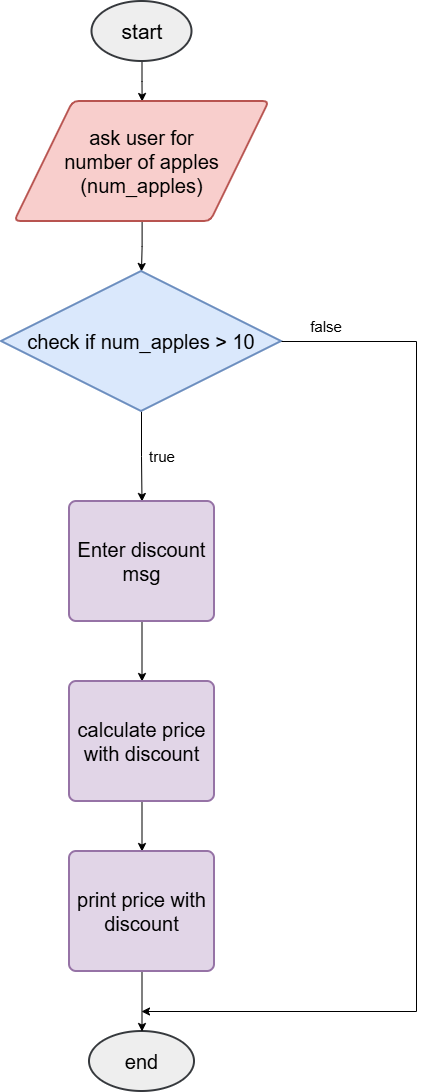

The diagram above was exported from draw.io. Its source (the exported page's mxGraphModel, read from the mxfile embedded in the PNG):
<mxGraphModel dx="2084" dy="1124" grid="1" gridSize="10" guides="1" tooltips="1" connect="1" arrows="1" fold="1" page="1" pageScale="1" pageWidth="850" pageHeight="1100" math="0" shadow="0">
  <root>
    <mxCell id="0" />
    <mxCell id="1" parent="0" />
    <mxCell id="bIgZT_ApFXEgzbx_vgf5-21" edge="1" parent="1" source="bIgZT_ApFXEgzbx_vgf5-1" style="edgeStyle=orthogonalEdgeStyle;rounded=0;orthogonalLoop=1;jettySize=auto;html=1;" target="bIgZT_ApFXEgzbx_vgf5-20" value="">
      <mxGeometry relative="1" as="geometry" />
    </mxCell>
    <mxCell id="bIgZT_ApFXEgzbx_vgf5-1" parent="1" style="strokeWidth=2;html=1;shape=mxgraph.flowchart.start_1;whiteSpace=wrap;fillColor=#eeeeee;strokeColor=#36393d;" value="&lt;font style=&quot;font-size: 21px;&quot;&gt;start&lt;/font&gt;" vertex="1">
      <mxGeometry height="60" width="100" x="375.5" y="50" as="geometry" />
    </mxCell>
    <mxCell id="bIgZT_ApFXEgzbx_vgf5-2" parent="1" style="strokeWidth=2;html=1;shape=mxgraph.flowchart.start_1;whiteSpace=wrap;fillColor=#eeeeee;strokeColor=#36393d;" value="&lt;font style=&quot;font-size: 20px;&quot;&gt;end&lt;/font&gt;" vertex="1">
      <mxGeometry height="60" width="105" x="373" y="1080" as="geometry" />
    </mxCell>
    <mxCell id="bIgZT_ApFXEgzbx_vgf5-23" edge="1" parent="1" source="bIgZT_ApFXEgzbx_vgf5-20" style="edgeStyle=orthogonalEdgeStyle;rounded=0;orthogonalLoop=1;jettySize=auto;html=1;" target="bIgZT_ApFXEgzbx_vgf5-22" value="">
      <mxGeometry relative="1" as="geometry" />
    </mxCell>
    <mxCell id="bIgZT_ApFXEgzbx_vgf5-20" parent="1" style="shape=parallelogram;html=1;strokeWidth=2;perimeter=parallelogramPerimeter;whiteSpace=wrap;rounded=1;arcSize=12;size=0.23;fillColor=#f8cecc;strokeColor=#b85450;" value="&lt;font style=&quot;font-size: 20px;&quot;&gt;ask user for&lt;/font&gt;&lt;div&gt;&lt;font style=&quot;font-size: 20px;&quot;&gt;number of apples&lt;/font&gt;&lt;/div&gt;&lt;div&gt;&lt;font style=&quot;font-size: 20px;&quot;&gt;(num_apples)&lt;/font&gt;&lt;/div&gt;" vertex="1">
      <mxGeometry height="120" width="254.5" x="298.25" y="150" as="geometry" />
    </mxCell>
    <mxCell id="bIgZT_ApFXEgzbx_vgf5-25" edge="1" parent="1" source="bIgZT_ApFXEgzbx_vgf5-22" style="edgeStyle=orthogonalEdgeStyle;rounded=0;orthogonalLoop=1;jettySize=auto;html=1;" target="bIgZT_ApFXEgzbx_vgf5-24" value="">
      <mxGeometry relative="1" as="geometry" />
    </mxCell>
    <mxCell id="bIgZT_ApFXEgzbx_vgf5-22" parent="1" style="strokeWidth=2;html=1;shape=mxgraph.flowchart.decision;whiteSpace=wrap;fillColor=#dae8fc;strokeColor=#6c8ebf;" value="&lt;font style=&quot;font-size: 20px;&quot;&gt;check if num_apples &amp;gt; 10&lt;/font&gt;" vertex="1">
      <mxGeometry height="140" width="280" x="285" y="320" as="geometry" />
    </mxCell>
    <mxCell id="bIgZT_ApFXEgzbx_vgf5-32" edge="1" parent="1" source="bIgZT_ApFXEgzbx_vgf5-24" style="edgeStyle=orthogonalEdgeStyle;rounded=0;orthogonalLoop=1;jettySize=auto;html=1;" target="bIgZT_ApFXEgzbx_vgf5-31" value="">
      <mxGeometry relative="1" as="geometry" />
    </mxCell>
    <mxCell id="bIgZT_ApFXEgzbx_vgf5-24" parent="1" style="rounded=1;whiteSpace=wrap;html=1;absoluteArcSize=1;arcSize=14;strokeWidth=2;fillColor=#e1d5e7;strokeColor=#9673a6;" value="&lt;font style=&quot;font-size: 20px;&quot;&gt;Enter discount msg&lt;/font&gt;" vertex="1">
      <mxGeometry height="120" width="145" x="353" y="550" as="geometry" />
    </mxCell>
    <mxCell id="bIgZT_ApFXEgzbx_vgf5-27" parent="1" style="text;html=1;whiteSpace=wrap;strokeColor=none;fillColor=none;align=center;verticalAlign=middle;rounded=0;" value="&lt;font style=&quot;font-size: 15px;&quot;&gt;true&lt;/font&gt;" vertex="1">
      <mxGeometry height="30" width="60" x="415.5" y="490" as="geometry" />
    </mxCell>
    <mxCell id="bIgZT_ApFXEgzbx_vgf5-30" edge="1" parent="1" source="bIgZT_ApFXEgzbx_vgf5-22" style="endArrow=classic;html=1;rounded=0;exitX=1;exitY=0.5;exitDx=0;exitDy=0;exitPerimeter=0;" value="">
      <mxGeometry height="50" relative="1" width="50" as="geometry">
        <Array as="points">
          <mxPoint x="700" y="390" />
          <mxPoint x="700" y="1060" />
        </Array>
        <mxPoint x="570" y="390" as="sourcePoint" />
        <mxPoint x="425" y="1060" as="targetPoint" />
      </mxGeometry>
    </mxCell>
    <mxCell id="bIgZT_ApFXEgzbx_vgf5-34" edge="1" parent="1" source="bIgZT_ApFXEgzbx_vgf5-31" style="edgeStyle=orthogonalEdgeStyle;rounded=0;orthogonalLoop=1;jettySize=auto;html=1;" target="bIgZT_ApFXEgzbx_vgf5-33" value="">
      <mxGeometry relative="1" as="geometry" />
    </mxCell>
    <mxCell id="bIgZT_ApFXEgzbx_vgf5-31" parent="1" style="rounded=1;whiteSpace=wrap;html=1;absoluteArcSize=1;arcSize=14;strokeWidth=2;fillColor=#e1d5e7;strokeColor=#9673a6;" value="&lt;span style=&quot;font-size: 20px;&quot;&gt;calculate price with discount&lt;/span&gt;" vertex="1">
      <mxGeometry height="120" width="145" x="353" y="730" as="geometry" />
    </mxCell>
    <mxCell id="bIgZT_ApFXEgzbx_vgf5-36" edge="1" parent="1" source="bIgZT_ApFXEgzbx_vgf5-33" style="edgeStyle=orthogonalEdgeStyle;rounded=0;orthogonalLoop=1;jettySize=auto;html=1;" target="bIgZT_ApFXEgzbx_vgf5-2" value="">
      <mxGeometry relative="1" as="geometry" />
    </mxCell>
    <mxCell id="bIgZT_ApFXEgzbx_vgf5-33" parent="1" style="rounded=1;whiteSpace=wrap;html=1;absoluteArcSize=1;arcSize=14;strokeWidth=2;fillColor=#e1d5e7;strokeColor=#9673a6;" value="&lt;span style=&quot;font-size: 20px;&quot;&gt;print price with discount&lt;/span&gt;" vertex="1">
      <mxGeometry height="120" width="145" x="353" y="900" as="geometry" />
    </mxCell>
    <mxCell id="bIgZT_ApFXEgzbx_vgf5-37" parent="1" style="text;html=1;whiteSpace=wrap;strokeColor=none;fillColor=none;align=center;verticalAlign=middle;rounded=0;" value="&lt;font style=&quot;font-size: 15px;&quot;&gt;false&lt;/font&gt;" vertex="1">
      <mxGeometry height="30" width="60" x="580" y="360" as="geometry" />
    </mxCell>
  </root>
</mxGraphModel>